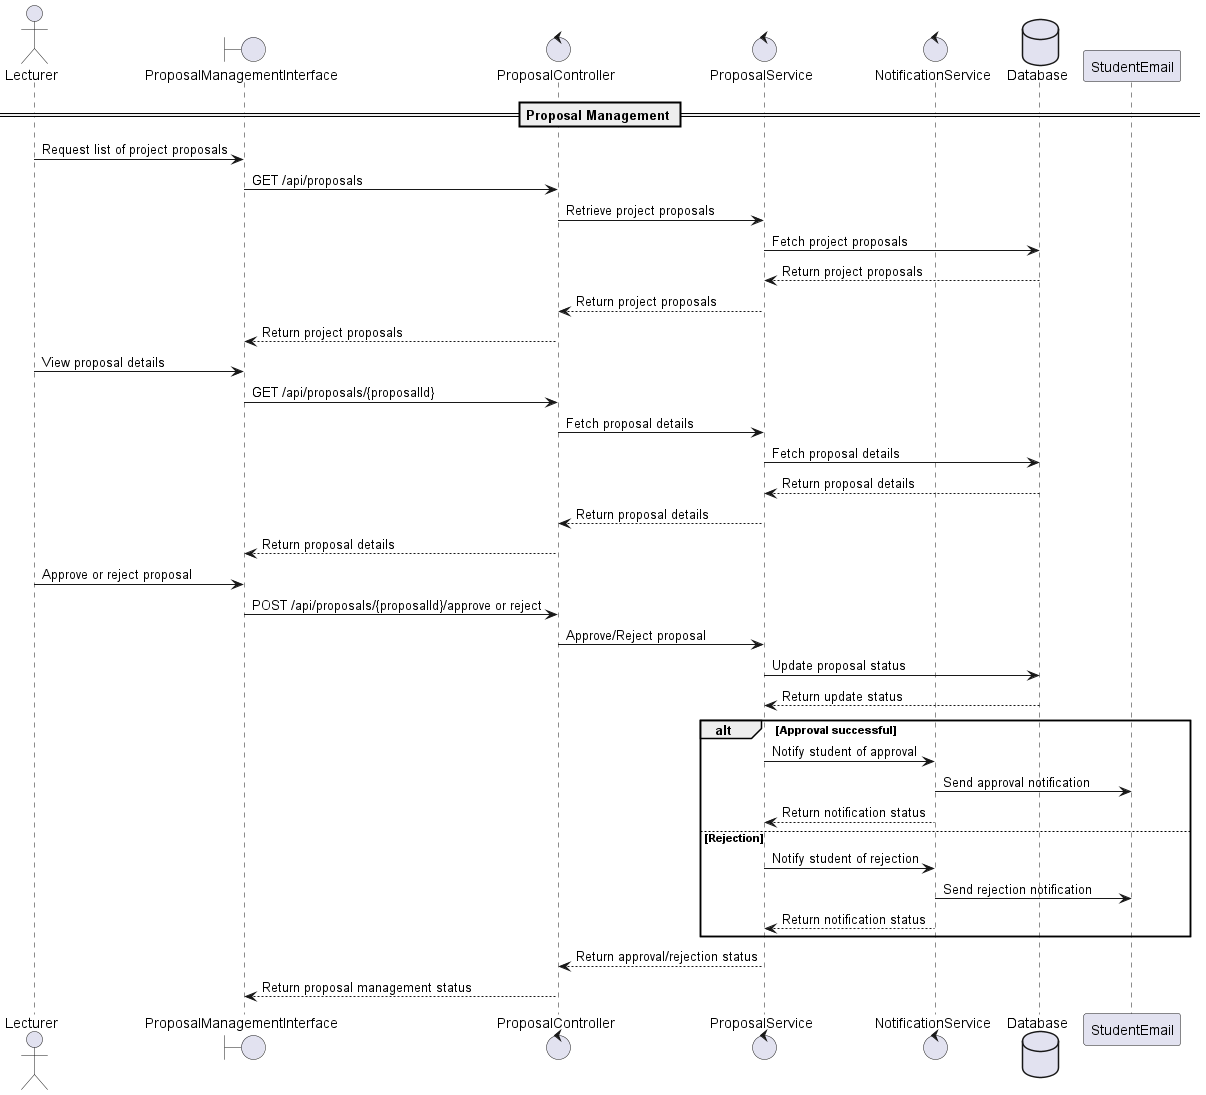

The diagram above was rendered by PlantUML. Its source (embedded in the PNG):
@startuml
actor Lecturer
boundary ProposalManagementInterface
control ProposalController
control ProposalService
control NotificationService
database Database

== Proposal Management ==

Lecturer -> ProposalManagementInterface: Request list of project proposals
ProposalManagementInterface -> ProposalController: GET /api/proposals
ProposalController -> ProposalService: Retrieve project proposals
ProposalService -> Database: Fetch project proposals
Database --> ProposalService: Return project proposals
ProposalService --> ProposalController: Return project proposals
ProposalController --> ProposalManagementInterface: Return project proposals

Lecturer -> ProposalManagementInterface: View proposal details
ProposalManagementInterface -> ProposalController: GET /api/proposals/{proposalId}
ProposalController -> ProposalService: Fetch proposal details
ProposalService -> Database: Fetch proposal details
Database --> ProposalService: Return proposal details
ProposalService --> ProposalController: Return proposal details
ProposalController --> ProposalManagementInterface: Return proposal details

Lecturer -> ProposalManagementInterface: Approve or reject proposal
ProposalManagementInterface -> ProposalController: POST /api/proposals/{proposalId}/approve or reject
ProposalController -> ProposalService: Approve/Reject proposal
ProposalService -> Database: Update proposal status
Database --> ProposalService: Return update status

alt Approval successful
    ProposalService -> NotificationService: Notify student of approval
    NotificationService -> StudentEmail: Send approval notification
    NotificationService --> ProposalService: Return notification status
else Rejection
    ProposalService -> NotificationService: Notify student of rejection
    NotificationService -> StudentEmail: Send rejection notification
    NotificationService --> ProposalService: Return notification status
end

ProposalService --> ProposalController: Return approval/rejection status
ProposalController --> ProposalManagementInterface: Return proposal management status

@enduml